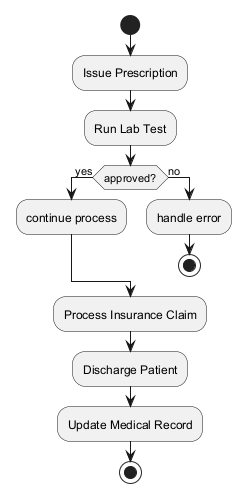

The diagram above was rendered by PlantUML. Its source (embedded in the PNG):
@startuml
skinparam backgroundColor #FFFFFF
skinparam classBackgroundColor #F3E5F5
skinparam classBorderColor #6A1B9A
start
:Issue Prescription;
:Run Lab Test;
if (approved?) then (yes)
:continue process;
else (no)
:handle error;
stop
endif
:Process Insurance Claim;
:Discharge Patient;
:Update Medical Record;
stop
@enduml